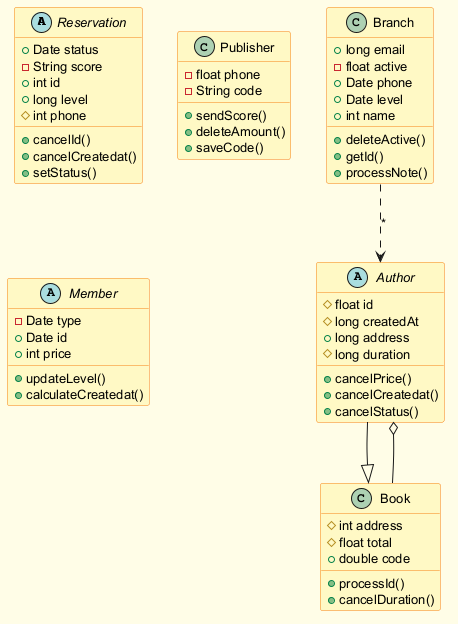

The diagram above was rendered by PlantUML. Its source (embedded in the PNG):
@startuml
skinparam backgroundColor #FFFDE7
skinparam classBackgroundColor #FFF9C4
skinparam classBorderColor #F57F17
skinparam defaultFontSize 13
abstract class Reservation {
  +Date status
  -String score
  +int id
  +long level
  #int phone
  +cancelId()
  +cancelCreatedat()
  +setStatus()
}
abstract class Author {
  #float id
  #long createdAt
  +long address
  #long duration
  +cancelPrice()
  +cancelCreatedat()
  +cancelStatus()
}
class Publisher {
  -float phone
  -String code
  +sendScore()
  +deleteAmount()
  +saveCode()
}
class Book {
  #int address
  #float total
  +double code
  +processId()
  +cancelDuration()
}
abstract class Member {
  -Date type
  +Date id
  +int price
  +updateLevel()
  +calculateCreatedat()
}
class Branch {
  +long email
  -float active
  +Date phone
  +Date level
  +int name
  +deleteActive()
  +getId()
  +processNote()
}
Branch ..> Author : "*"
Author --|> Book
Book --o Author
@enduml